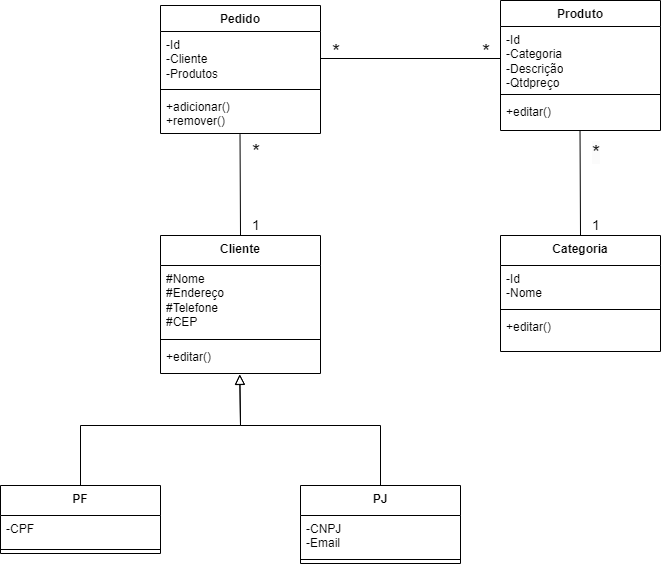

The diagram above was exported from draw.io. Its source (the exported page's mxGraphModel, read from the mxfile embedded in the PNG):
<mxGraphModel dx="880" dy="478" grid="1" gridSize="10" guides="1" tooltips="1" connect="1" arrows="1" fold="1" page="1" pageScale="1" pageWidth="850" pageHeight="1100" math="0" shadow="0" extFonts="Permanent Marker^https://fonts.googleapis.com/css?family=Permanent+Marker">
  <root>
    <mxCell id="0" />
    <mxCell id="1" parent="0" />
    <mxCell id="T4c4EOTUz0bgO_GKcvRY-3" value="Pedido" style="swimlane;fontStyle=1;align=center;verticalAlign=top;childLayout=stackLayout;horizontal=1;startSize=26;horizontalStack=0;resizeParent=1;resizeParentMax=0;resizeLast=0;collapsible=1;marginBottom=0;whiteSpace=wrap;html=1;" parent="1" vertex="1">
      <mxGeometry x="190" y="110" width="160" height="128" as="geometry">
        <mxRectangle x="120" y="620" width="80" height="30" as="alternateBounds" />
      </mxGeometry>
    </mxCell>
    <mxCell id="T4c4EOTUz0bgO_GKcvRY-4" value="-Id&lt;br&gt;-Cliente&lt;br&gt;-Produtos" style="text;strokeColor=none;fillColor=none;align=left;verticalAlign=top;spacingLeft=4;spacingRight=4;overflow=hidden;rotatable=0;points=[[0,0.5],[1,0.5]];portConstraint=eastwest;whiteSpace=wrap;html=1;" parent="T4c4EOTUz0bgO_GKcvRY-3" vertex="1">
      <mxGeometry y="26" width="160" height="54" as="geometry" />
    </mxCell>
    <mxCell id="T4c4EOTUz0bgO_GKcvRY-5" value="" style="line;strokeWidth=1;fillColor=none;align=left;verticalAlign=middle;spacingTop=-1;spacingLeft=3;spacingRight=3;rotatable=0;labelPosition=right;points=[];portConstraint=eastwest;strokeColor=inherit;" parent="T4c4EOTUz0bgO_GKcvRY-3" vertex="1">
      <mxGeometry y="80" width="160" height="8" as="geometry" />
    </mxCell>
    <mxCell id="T4c4EOTUz0bgO_GKcvRY-6" value="+adicionar()&lt;br&gt;+remover()" style="text;strokeColor=none;fillColor=none;align=left;verticalAlign=top;spacingLeft=4;spacingRight=4;overflow=hidden;rotatable=0;points=[[0,0.5],[1,0.5]];portConstraint=eastwest;whiteSpace=wrap;html=1;" parent="T4c4EOTUz0bgO_GKcvRY-3" vertex="1">
      <mxGeometry y="88" width="160" height="40" as="geometry" />
    </mxCell>
    <mxCell id="T4c4EOTUz0bgO_GKcvRY-8" value="Produto" style="swimlane;fontStyle=1;align=center;verticalAlign=top;childLayout=stackLayout;horizontal=1;startSize=26;horizontalStack=0;resizeParent=1;resizeParentMax=0;resizeLast=0;collapsible=1;marginBottom=0;whiteSpace=wrap;html=1;" parent="1" vertex="1">
      <mxGeometry x="530" y="105" width="160" height="130" as="geometry">
        <mxRectangle x="120" y="620" width="80" height="30" as="alternateBounds" />
      </mxGeometry>
    </mxCell>
    <mxCell id="T4c4EOTUz0bgO_GKcvRY-9" value="-Id&lt;br&gt;-Categoria&lt;br&gt;-Descrição&lt;br&gt;-Qtdpreço" style="text;strokeColor=none;fillColor=none;align=left;verticalAlign=top;spacingLeft=4;spacingRight=4;overflow=hidden;rotatable=0;points=[[0,0.5],[1,0.5]];portConstraint=eastwest;whiteSpace=wrap;html=1;" parent="T4c4EOTUz0bgO_GKcvRY-8" vertex="1">
      <mxGeometry y="26" width="160" height="64" as="geometry" />
    </mxCell>
    <mxCell id="T4c4EOTUz0bgO_GKcvRY-10" value="" style="line;strokeWidth=1;fillColor=none;align=left;verticalAlign=middle;spacingTop=-1;spacingLeft=3;spacingRight=3;rotatable=0;labelPosition=right;points=[];portConstraint=eastwest;strokeColor=inherit;" parent="T4c4EOTUz0bgO_GKcvRY-8" vertex="1">
      <mxGeometry y="90" width="160" height="8" as="geometry" />
    </mxCell>
    <mxCell id="T4c4EOTUz0bgO_GKcvRY-11" value="+editar()" style="text;strokeColor=none;fillColor=none;align=left;verticalAlign=top;spacingLeft=4;spacingRight=4;overflow=hidden;rotatable=0;points=[[0,0.5],[1,0.5]];portConstraint=eastwest;whiteSpace=wrap;html=1;" parent="T4c4EOTUz0bgO_GKcvRY-8" vertex="1">
      <mxGeometry y="98" width="160" height="32" as="geometry" />
    </mxCell>
    <mxCell id="T4c4EOTUz0bgO_GKcvRY-14" value="" style="endArrow=none;html=1;rounded=0;exitX=1;exitY=0.5;exitDx=0;exitDy=0;entryX=0;entryY=0.5;entryDx=0;entryDy=0;" parent="1" source="T4c4EOTUz0bgO_GKcvRY-4" target="T4c4EOTUz0bgO_GKcvRY-9" edge="1">
      <mxGeometry relative="1" as="geometry">
        <mxPoint x="480" y="160" as="sourcePoint" />
        <mxPoint x="640" y="160" as="targetPoint" />
      </mxGeometry>
    </mxCell>
    <mxCell id="T4c4EOTUz0bgO_GKcvRY-15" value="*" style="resizable=0;html=1;whiteSpace=wrap;align=left;verticalAlign=bottom;fontSize=21;" parent="T4c4EOTUz0bgO_GKcvRY-14" connectable="0" vertex="1">
      <mxGeometry x="-1" relative="1" as="geometry">
        <mxPoint x="10" y="7" as="offset" />
      </mxGeometry>
    </mxCell>
    <mxCell id="T4c4EOTUz0bgO_GKcvRY-17" value="*" style="resizable=0;html=1;whiteSpace=wrap;align=left;verticalAlign=bottom;fontSize=21;" parent="1" connectable="0" vertex="1">
      <mxGeometry x="510" y="170.00000000000023" as="geometry" />
    </mxCell>
    <mxCell id="T4c4EOTUz0bgO_GKcvRY-18" value="Cliente" style="swimlane;fontStyle=1;align=center;verticalAlign=top;childLayout=stackLayout;horizontal=1;startSize=30;horizontalStack=0;resizeParent=1;resizeParentMax=0;resizeLast=0;collapsible=1;marginBottom=0;whiteSpace=wrap;html=1;" parent="1" vertex="1">
      <mxGeometry x="190" y="340" width="160" height="138" as="geometry">
        <mxRectangle x="120" y="620" width="80" height="30" as="alternateBounds" />
      </mxGeometry>
    </mxCell>
    <mxCell id="T4c4EOTUz0bgO_GKcvRY-19" value="#Nome&lt;br&gt;#Endereço&lt;br&gt;#Telefone&lt;br&gt;#CEP" style="text;strokeColor=none;fillColor=none;align=left;verticalAlign=top;spacingLeft=4;spacingRight=4;overflow=hidden;rotatable=0;points=[[0,0.5],[1,0.5]];portConstraint=eastwest;whiteSpace=wrap;html=1;" parent="T4c4EOTUz0bgO_GKcvRY-18" vertex="1">
      <mxGeometry y="30" width="160" height="70" as="geometry" />
    </mxCell>
    <mxCell id="T4c4EOTUz0bgO_GKcvRY-20" value="" style="line;strokeWidth=1;fillColor=none;align=left;verticalAlign=middle;spacingTop=-1;spacingLeft=3;spacingRight=3;rotatable=0;labelPosition=right;points=[];portConstraint=eastwest;strokeColor=inherit;" parent="T4c4EOTUz0bgO_GKcvRY-18" vertex="1">
      <mxGeometry y="100" width="160" height="8" as="geometry" />
    </mxCell>
    <mxCell id="T4c4EOTUz0bgO_GKcvRY-21" value="+editar()" style="text;strokeColor=none;fillColor=none;align=left;verticalAlign=top;spacingLeft=4;spacingRight=4;overflow=hidden;rotatable=0;points=[[0,0.5],[1,0.5]];portConstraint=eastwest;whiteSpace=wrap;html=1;" parent="T4c4EOTUz0bgO_GKcvRY-18" vertex="1">
      <mxGeometry y="108" width="160" height="30" as="geometry" />
    </mxCell>
    <mxCell id="T4c4EOTUz0bgO_GKcvRY-22" value="" style="endArrow=none;html=1;rounded=0;exitX=0.5;exitY=0;exitDx=0;exitDy=0;entryX=0.497;entryY=1.016;entryDx=0;entryDy=0;entryPerimeter=0;" parent="1" source="T4c4EOTUz0bgO_GKcvRY-18" target="T4c4EOTUz0bgO_GKcvRY-6" edge="1">
      <mxGeometry relative="1" as="geometry">
        <mxPoint x="370" y="300" as="sourcePoint" />
        <mxPoint x="270" y="280" as="targetPoint" />
      </mxGeometry>
    </mxCell>
    <mxCell id="T4c4EOTUz0bgO_GKcvRY-23" value="1" style="resizable=0;html=1;whiteSpace=wrap;align=left;verticalAlign=bottom;fontSize=14;" parent="T4c4EOTUz0bgO_GKcvRY-22" connectable="0" vertex="1">
      <mxGeometry x="-1" relative="1" as="geometry">
        <mxPoint x="10" as="offset" />
      </mxGeometry>
    </mxCell>
    <mxCell id="T4c4EOTUz0bgO_GKcvRY-24" value="*" style="resizable=0;html=1;whiteSpace=wrap;align=left;verticalAlign=bottom;fontSize=21;" parent="1" connectable="0" vertex="1">
      <mxGeometry x="280.0000000000001" y="270" as="geometry" />
    </mxCell>
    <mxCell id="T4c4EOTUz0bgO_GKcvRY-25" value="PF" style="swimlane;fontStyle=1;align=center;verticalAlign=top;childLayout=stackLayout;horizontal=1;startSize=30;horizontalStack=0;resizeParent=1;resizeParentMax=0;resizeLast=0;collapsible=1;marginBottom=0;whiteSpace=wrap;html=1;" parent="1" vertex="1">
      <mxGeometry x="30" y="590" width="160" height="68" as="geometry">
        <mxRectangle x="120" y="620" width="80" height="30" as="alternateBounds" />
      </mxGeometry>
    </mxCell>
    <mxCell id="T4c4EOTUz0bgO_GKcvRY-26" value="-CPF" style="text;strokeColor=none;fillColor=none;align=left;verticalAlign=top;spacingLeft=4;spacingRight=4;overflow=hidden;rotatable=0;points=[[0,0.5],[1,0.5]];portConstraint=eastwest;whiteSpace=wrap;html=1;" parent="T4c4EOTUz0bgO_GKcvRY-25" vertex="1">
      <mxGeometry y="30" width="160" height="30" as="geometry" />
    </mxCell>
    <mxCell id="T4c4EOTUz0bgO_GKcvRY-27" value="" style="line;strokeWidth=1;fillColor=none;align=left;verticalAlign=middle;spacingTop=-1;spacingLeft=3;spacingRight=3;rotatable=0;labelPosition=right;points=[];portConstraint=eastwest;strokeColor=inherit;" parent="T4c4EOTUz0bgO_GKcvRY-25" vertex="1">
      <mxGeometry y="60" width="160" height="8" as="geometry" />
    </mxCell>
    <mxCell id="T4c4EOTUz0bgO_GKcvRY-33" value="PJ" style="swimlane;fontStyle=1;align=center;verticalAlign=top;childLayout=stackLayout;horizontal=1;startSize=30;horizontalStack=0;resizeParent=1;resizeParentMax=0;resizeLast=0;collapsible=1;marginBottom=0;whiteSpace=wrap;html=1;" parent="1" vertex="1">
      <mxGeometry x="330" y="590" width="160" height="78" as="geometry">
        <mxRectangle x="120" y="620" width="80" height="30" as="alternateBounds" />
      </mxGeometry>
    </mxCell>
    <mxCell id="T4c4EOTUz0bgO_GKcvRY-34" value="-CNPJ&lt;br&gt;-Email" style="text;strokeColor=none;fillColor=none;align=left;verticalAlign=top;spacingLeft=4;spacingRight=4;overflow=hidden;rotatable=0;points=[[0,0.5],[1,0.5]];portConstraint=eastwest;whiteSpace=wrap;html=1;" parent="T4c4EOTUz0bgO_GKcvRY-33" vertex="1">
      <mxGeometry y="30" width="160" height="40" as="geometry" />
    </mxCell>
    <mxCell id="T4c4EOTUz0bgO_GKcvRY-35" value="" style="line;strokeWidth=1;fillColor=none;align=left;verticalAlign=middle;spacingTop=-1;spacingLeft=3;spacingRight=3;rotatable=0;labelPosition=right;points=[];portConstraint=eastwest;strokeColor=inherit;" parent="T4c4EOTUz0bgO_GKcvRY-33" vertex="1">
      <mxGeometry y="70" width="160" height="8" as="geometry" />
    </mxCell>
    <mxCell id="T4c4EOTUz0bgO_GKcvRY-36" value="" style="endArrow=block;html=1;rounded=0;align=center;verticalAlign=bottom;endFill=0;labelBackgroundColor=none;endSize=8;exitX=0.5;exitY=0;exitDx=0;exitDy=0;entryX=0.495;entryY=1.025;entryDx=0;entryDy=0;entryPerimeter=0;" parent="1" source="T4c4EOTUz0bgO_GKcvRY-25" target="T4c4EOTUz0bgO_GKcvRY-21" edge="1">
      <mxGeometry relative="1" as="geometry">
        <mxPoint x="210" y="510" as="sourcePoint" />
        <mxPoint x="370" y="510" as="targetPoint" />
        <Array as="points">
          <mxPoint x="110" y="530" />
          <mxPoint x="270" y="530" />
        </Array>
      </mxGeometry>
    </mxCell>
    <mxCell id="T4c4EOTUz0bgO_GKcvRY-38" value="" style="endArrow=block;html=1;rounded=0;align=center;verticalAlign=bottom;endFill=0;labelBackgroundColor=none;endSize=8;exitX=0.5;exitY=0;exitDx=0;exitDy=0;entryX=0.496;entryY=1.032;entryDx=0;entryDy=0;entryPerimeter=0;" parent="1" source="T4c4EOTUz0bgO_GKcvRY-33" target="T4c4EOTUz0bgO_GKcvRY-21" edge="1">
      <mxGeometry relative="1" as="geometry">
        <mxPoint x="410" y="584.72" as="sourcePoint" />
        <mxPoint x="270" y="490" as="targetPoint" />
        <Array as="points">
          <mxPoint x="410" y="530" />
          <mxPoint x="270" y="530" />
        </Array>
      </mxGeometry>
    </mxCell>
    <mxCell id="T4c4EOTUz0bgO_GKcvRY-39" value="" style="resizable=0;html=1;align=center;verticalAlign=top;labelBackgroundColor=none;" parent="T4c4EOTUz0bgO_GKcvRY-38" connectable="0" vertex="1">
      <mxGeometry relative="1" as="geometry" />
    </mxCell>
    <mxCell id="T4c4EOTUz0bgO_GKcvRY-40" value="Categoria" style="swimlane;fontStyle=1;align=center;verticalAlign=top;childLayout=stackLayout;horizontal=1;startSize=30;horizontalStack=0;resizeParent=1;resizeParentMax=0;resizeLast=0;collapsible=1;marginBottom=0;whiteSpace=wrap;html=1;" parent="1" vertex="1">
      <mxGeometry x="530" y="340" width="160" height="116" as="geometry">
        <mxRectangle x="120" y="620" width="80" height="30" as="alternateBounds" />
      </mxGeometry>
    </mxCell>
    <mxCell id="T4c4EOTUz0bgO_GKcvRY-41" value="-Id&lt;br&gt;-Nome" style="text;strokeColor=none;fillColor=none;align=left;verticalAlign=top;spacingLeft=4;spacingRight=4;overflow=hidden;rotatable=0;points=[[0,0.5],[1,0.5]];portConstraint=eastwest;whiteSpace=wrap;html=1;" parent="T4c4EOTUz0bgO_GKcvRY-40" vertex="1">
      <mxGeometry y="30" width="160" height="40" as="geometry" />
    </mxCell>
    <mxCell id="T4c4EOTUz0bgO_GKcvRY-42" value="" style="line;strokeWidth=1;fillColor=none;align=left;verticalAlign=middle;spacingTop=-1;spacingLeft=3;spacingRight=3;rotatable=0;labelPosition=right;points=[];portConstraint=eastwest;strokeColor=inherit;" parent="T4c4EOTUz0bgO_GKcvRY-40" vertex="1">
      <mxGeometry y="70" width="160" height="8" as="geometry" />
    </mxCell>
    <mxCell id="T4c4EOTUz0bgO_GKcvRY-43" value="+editar()" style="text;strokeColor=none;fillColor=none;align=left;verticalAlign=top;spacingLeft=4;spacingRight=4;overflow=hidden;rotatable=0;points=[[0,0.5],[1,0.5]];portConstraint=eastwest;whiteSpace=wrap;html=1;" parent="T4c4EOTUz0bgO_GKcvRY-40" vertex="1">
      <mxGeometry y="78" width="160" height="38" as="geometry" />
    </mxCell>
    <mxCell id="T4c4EOTUz0bgO_GKcvRY-44" value="" style="endArrow=none;html=1;rounded=0;exitX=0.5;exitY=0;exitDx=0;exitDy=0;entryX=0.497;entryY=0.992;entryDx=0;entryDy=0;entryPerimeter=0;" parent="1" source="T4c4EOTUz0bgO_GKcvRY-40" target="T4c4EOTUz0bgO_GKcvRY-11" edge="1">
      <mxGeometry relative="1" as="geometry">
        <mxPoint x="599.55" y="327" as="sourcePoint" />
        <mxPoint x="630" y="240" as="targetPoint" />
      </mxGeometry>
    </mxCell>
    <mxCell id="T4c4EOTUz0bgO_GKcvRY-45" value="1" style="resizable=0;html=1;whiteSpace=wrap;align=left;verticalAlign=bottom;fontSize=14;" parent="T4c4EOTUz0bgO_GKcvRY-44" connectable="0" vertex="1">
      <mxGeometry x="-1" relative="1" as="geometry">
        <mxPoint x="10" as="offset" />
      </mxGeometry>
    </mxCell>
    <mxCell id="T4c4EOTUz0bgO_GKcvRY-46" value="&lt;span style=&quot;color: rgb(0, 0, 0); font-family: Helvetica; font-size: 21px; font-style: normal; font-variant-ligatures: normal; font-variant-caps: normal; font-weight: 400; letter-spacing: normal; orphans: 2; text-align: left; text-indent: 0px; text-transform: none; widows: 2; word-spacing: 0px; -webkit-text-stroke-width: 0px; background-color: rgb(251, 251, 251); text-decoration-thickness: initial; text-decoration-style: initial; text-decoration-color: initial; float: none; display: inline !important;&quot;&gt;*&lt;/span&gt;" style="text;whiteSpace=wrap;html=1;" parent="1" vertex="1">
      <mxGeometry x="620" y="238" width="10" height="30" as="geometry" />
    </mxCell>
  </root>
</mxGraphModel>